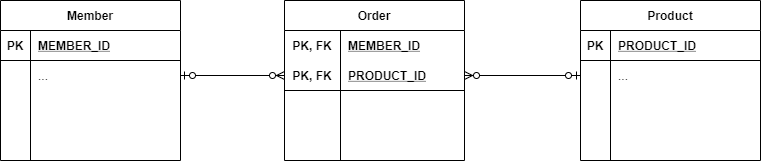

The diagram above was exported from draw.io. Its source (the exported page's mxGraphModel, read from the mxfile embedded in the PNG):
<mxGraphModel dx="1086" dy="989" grid="1" gridSize="10" guides="1" tooltips="1" connect="1" arrows="1" fold="1" page="1" pageScale="1" pageWidth="827" pageHeight="1169" math="0" shadow="0">
  <root>
    <mxCell id="0" />
    <mxCell id="1" parent="0" />
    <mxCell id="7f8KqCv0IUCEhpSOP4rI-1" style="edgeStyle=orthogonalEdgeStyle;rounded=0;orthogonalLoop=1;jettySize=auto;html=1;entryX=0;entryY=0.5;entryDx=0;entryDy=0;endArrow=ERzeroToMany;endFill=1;startArrow=ERzeroToOne;startFill=1;exitX=1;exitY=0.5;exitDx=0;exitDy=0;" edge="1" parent="1" source="7f8KqCv0IUCEhpSOP4rI-6">
      <mxGeometry relative="1" as="geometry">
        <mxPoint x="324" y="365" as="targetPoint" />
      </mxGeometry>
    </mxCell>
    <mxCell id="7f8KqCv0IUCEhpSOP4rI-2" value="Member" style="shape=table;startSize=30;container=1;collapsible=1;childLayout=tableLayout;fixedRows=1;rowLines=0;fontStyle=1;align=center;resizeLast=1;" vertex="1" parent="1">
      <mxGeometry x="40" y="290" width="180" height="160" as="geometry" />
    </mxCell>
    <mxCell id="7f8KqCv0IUCEhpSOP4rI-3" value="" style="shape=partialRectangle;collapsible=0;dropTarget=0;pointerEvents=0;fillColor=none;top=0;left=0;bottom=1;right=0;points=[[0,0.5],[1,0.5]];portConstraint=eastwest;" vertex="1" parent="7f8KqCv0IUCEhpSOP4rI-2">
      <mxGeometry y="30" width="180" height="30" as="geometry" />
    </mxCell>
    <mxCell id="7f8KqCv0IUCEhpSOP4rI-4" value="PK" style="shape=partialRectangle;connectable=0;fillColor=none;top=0;left=0;bottom=0;right=0;fontStyle=1;overflow=hidden;" vertex="1" parent="7f8KqCv0IUCEhpSOP4rI-3">
      <mxGeometry width="30" height="30" as="geometry" />
    </mxCell>
    <mxCell id="7f8KqCv0IUCEhpSOP4rI-5" value="MEMBER_ID" style="shape=partialRectangle;connectable=0;fillColor=none;top=0;left=0;bottom=0;right=0;align=left;spacingLeft=6;fontStyle=5;overflow=hidden;" vertex="1" parent="7f8KqCv0IUCEhpSOP4rI-3">
      <mxGeometry x="30" width="150" height="30" as="geometry" />
    </mxCell>
    <mxCell id="7f8KqCv0IUCEhpSOP4rI-6" value="" style="shape=partialRectangle;collapsible=0;dropTarget=0;pointerEvents=0;fillColor=none;top=0;left=0;bottom=0;right=0;points=[[0,0.5],[1,0.5]];portConstraint=eastwest;" vertex="1" parent="7f8KqCv0IUCEhpSOP4rI-2">
      <mxGeometry y="60" width="180" height="30" as="geometry" />
    </mxCell>
    <mxCell id="7f8KqCv0IUCEhpSOP4rI-7" value="" style="shape=partialRectangle;connectable=0;fillColor=none;top=0;left=0;bottom=0;right=0;editable=1;overflow=hidden;" vertex="1" parent="7f8KqCv0IUCEhpSOP4rI-6">
      <mxGeometry width="30" height="30" as="geometry" />
    </mxCell>
    <mxCell id="7f8KqCv0IUCEhpSOP4rI-8" value="..." style="shape=partialRectangle;connectable=0;fillColor=none;top=0;left=0;bottom=0;right=0;align=left;spacingLeft=6;overflow=hidden;" vertex="1" parent="7f8KqCv0IUCEhpSOP4rI-6">
      <mxGeometry x="30" width="150" height="30" as="geometry" />
    </mxCell>
    <mxCell id="7f8KqCv0IUCEhpSOP4rI-9" value="" style="shape=partialRectangle;collapsible=0;dropTarget=0;pointerEvents=0;fillColor=none;top=0;left=0;bottom=0;right=0;points=[[0,0.5],[1,0.5]];portConstraint=eastwest;" vertex="1" parent="7f8KqCv0IUCEhpSOP4rI-2">
      <mxGeometry y="90" width="180" height="30" as="geometry" />
    </mxCell>
    <mxCell id="7f8KqCv0IUCEhpSOP4rI-10" value="" style="shape=partialRectangle;connectable=0;fillColor=none;top=0;left=0;bottom=0;right=0;editable=1;overflow=hidden;" vertex="1" parent="7f8KqCv0IUCEhpSOP4rI-9">
      <mxGeometry width="30" height="30" as="geometry" />
    </mxCell>
    <mxCell id="7f8KqCv0IUCEhpSOP4rI-11" value="" style="shape=partialRectangle;connectable=0;fillColor=none;top=0;left=0;bottom=0;right=0;align=left;spacingLeft=6;overflow=hidden;" vertex="1" parent="7f8KqCv0IUCEhpSOP4rI-9">
      <mxGeometry x="30" width="150" height="30" as="geometry" />
    </mxCell>
    <mxCell id="7f8KqCv0IUCEhpSOP4rI-12" value="" style="shape=partialRectangle;collapsible=0;dropTarget=0;pointerEvents=0;fillColor=none;top=0;left=0;bottom=0;right=0;points=[[0,0.5],[1,0.5]];portConstraint=eastwest;" vertex="1" parent="7f8KqCv0IUCEhpSOP4rI-2">
      <mxGeometry y="120" width="180" height="30" as="geometry" />
    </mxCell>
    <mxCell id="7f8KqCv0IUCEhpSOP4rI-13" value="" style="shape=partialRectangle;connectable=0;fillColor=none;top=0;left=0;bottom=0;right=0;editable=1;overflow=hidden;" vertex="1" parent="7f8KqCv0IUCEhpSOP4rI-12">
      <mxGeometry width="30" height="30" as="geometry" />
    </mxCell>
    <mxCell id="7f8KqCv0IUCEhpSOP4rI-14" value="" style="shape=partialRectangle;connectable=0;fillColor=none;top=0;left=0;bottom=0;right=0;align=left;spacingLeft=6;overflow=hidden;" vertex="1" parent="7f8KqCv0IUCEhpSOP4rI-12">
      <mxGeometry x="30" width="150" height="30" as="geometry" />
    </mxCell>
    <mxCell id="7f8KqCv0IUCEhpSOP4rI-15" value="Order" style="shape=table;startSize=30;container=1;collapsible=1;childLayout=tableLayout;fixedRows=1;rowLines=0;fontStyle=1;align=center;resizeLast=1;" vertex="1" parent="1">
      <mxGeometry x="324" y="290" width="180" height="160" as="geometry" />
    </mxCell>
    <mxCell id="7f8KqCv0IUCEhpSOP4rI-16" value="" style="shape=partialRectangle;collapsible=0;dropTarget=0;pointerEvents=0;fillColor=none;top=0;left=0;bottom=1;right=0;points=[[0,0.5],[1,0.5]];portConstraint=eastwest;strokeColor=none;" vertex="1" parent="7f8KqCv0IUCEhpSOP4rI-15">
      <mxGeometry y="30" width="180" height="30" as="geometry" />
    </mxCell>
    <mxCell id="7f8KqCv0IUCEhpSOP4rI-17" value="PK, FK" style="shape=partialRectangle;connectable=0;fillColor=none;top=0;left=0;bottom=0;right=0;fontStyle=1;overflow=hidden;strokeColor=none;" vertex="1" parent="7f8KqCv0IUCEhpSOP4rI-16">
      <mxGeometry width="56" height="30" as="geometry" />
    </mxCell>
    <mxCell id="7f8KqCv0IUCEhpSOP4rI-18" value="MEMBER_ID" style="shape=partialRectangle;connectable=0;fillColor=none;top=0;left=0;bottom=0;right=0;align=left;spacingLeft=6;fontStyle=5;overflow=hidden;strokeColor=none;" vertex="1" parent="7f8KqCv0IUCEhpSOP4rI-16">
      <mxGeometry x="56" width="124" height="30" as="geometry" />
    </mxCell>
    <mxCell id="7f8KqCv0IUCEhpSOP4rI-25" value="" style="shape=partialRectangle;collapsible=0;dropTarget=0;pointerEvents=0;fillColor=none;top=0;left=0;bottom=0;right=0;points=[[0,0.5],[1,0.5]];portConstraint=eastwest;" vertex="1" parent="7f8KqCv0IUCEhpSOP4rI-15">
      <mxGeometry y="60" width="180" height="30" as="geometry" />
    </mxCell>
    <mxCell id="7f8KqCv0IUCEhpSOP4rI-26" value="" style="shape=partialRectangle;connectable=0;fillColor=none;top=0;left=0;bottom=0;right=0;editable=1;overflow=hidden;" vertex="1" parent="7f8KqCv0IUCEhpSOP4rI-25">
      <mxGeometry width="56" height="30" as="geometry" />
    </mxCell>
    <mxCell id="7f8KqCv0IUCEhpSOP4rI-27" value="" style="shape=partialRectangle;connectable=0;fillColor=none;top=0;left=0;bottom=0;right=0;align=left;spacingLeft=6;overflow=hidden;" vertex="1" parent="7f8KqCv0IUCEhpSOP4rI-25">
      <mxGeometry x="56" width="124" height="30" as="geometry" />
    </mxCell>
    <mxCell id="7f8KqCv0IUCEhpSOP4rI-28" value="Product" style="shape=table;startSize=30;container=1;collapsible=1;childLayout=tableLayout;fixedRows=1;rowLines=0;fontStyle=1;align=center;resizeLast=1;" vertex="1" parent="1">
      <mxGeometry x="620" y="290" width="180" height="160" as="geometry" />
    </mxCell>
    <mxCell id="7f8KqCv0IUCEhpSOP4rI-29" value="" style="shape=partialRectangle;collapsible=0;dropTarget=0;pointerEvents=0;fillColor=none;top=0;left=0;bottom=1;right=0;points=[[0,0.5],[1,0.5]];portConstraint=eastwest;" vertex="1" parent="7f8KqCv0IUCEhpSOP4rI-28">
      <mxGeometry y="30" width="180" height="30" as="geometry" />
    </mxCell>
    <mxCell id="7f8KqCv0IUCEhpSOP4rI-30" value="PK" style="shape=partialRectangle;connectable=0;fillColor=none;top=0;left=0;bottom=0;right=0;fontStyle=1;overflow=hidden;" vertex="1" parent="7f8KqCv0IUCEhpSOP4rI-29">
      <mxGeometry width="30" height="30" as="geometry" />
    </mxCell>
    <mxCell id="7f8KqCv0IUCEhpSOP4rI-31" value="PRODUCT_ID" style="shape=partialRectangle;connectable=0;fillColor=none;top=0;left=0;bottom=0;right=0;align=left;spacingLeft=6;fontStyle=5;overflow=hidden;" vertex="1" parent="7f8KqCv0IUCEhpSOP4rI-29">
      <mxGeometry x="30" width="150" height="30" as="geometry" />
    </mxCell>
    <mxCell id="7f8KqCv0IUCEhpSOP4rI-32" value="" style="shape=partialRectangle;collapsible=0;dropTarget=0;pointerEvents=0;fillColor=none;top=0;left=0;bottom=0;right=0;points=[[0,0.5],[1,0.5]];portConstraint=eastwest;" vertex="1" parent="7f8KqCv0IUCEhpSOP4rI-28">
      <mxGeometry y="60" width="180" height="30" as="geometry" />
    </mxCell>
    <mxCell id="7f8KqCv0IUCEhpSOP4rI-33" value="" style="shape=partialRectangle;connectable=0;fillColor=none;top=0;left=0;bottom=0;right=0;editable=1;overflow=hidden;" vertex="1" parent="7f8KqCv0IUCEhpSOP4rI-32">
      <mxGeometry width="30" height="30" as="geometry" />
    </mxCell>
    <mxCell id="7f8KqCv0IUCEhpSOP4rI-34" value="..." style="shape=partialRectangle;connectable=0;fillColor=none;top=0;left=0;bottom=0;right=0;align=left;spacingLeft=6;overflow=hidden;" vertex="1" parent="7f8KqCv0IUCEhpSOP4rI-32">
      <mxGeometry x="30" width="150" height="30" as="geometry" />
    </mxCell>
    <mxCell id="7f8KqCv0IUCEhpSOP4rI-35" value="" style="shape=partialRectangle;collapsible=0;dropTarget=0;pointerEvents=0;fillColor=none;top=0;left=0;bottom=0;right=0;points=[[0,0.5],[1,0.5]];portConstraint=eastwest;" vertex="1" parent="7f8KqCv0IUCEhpSOP4rI-28">
      <mxGeometry y="90" width="180" height="30" as="geometry" />
    </mxCell>
    <mxCell id="7f8KqCv0IUCEhpSOP4rI-36" value="" style="shape=partialRectangle;connectable=0;fillColor=none;top=0;left=0;bottom=0;right=0;editable=1;overflow=hidden;" vertex="1" parent="7f8KqCv0IUCEhpSOP4rI-35">
      <mxGeometry width="30" height="30" as="geometry" />
    </mxCell>
    <mxCell id="7f8KqCv0IUCEhpSOP4rI-37" value="" style="shape=partialRectangle;connectable=0;fillColor=none;top=0;left=0;bottom=0;right=0;align=left;spacingLeft=6;overflow=hidden;" vertex="1" parent="7f8KqCv0IUCEhpSOP4rI-35">
      <mxGeometry x="30" width="150" height="30" as="geometry" />
    </mxCell>
    <mxCell id="7f8KqCv0IUCEhpSOP4rI-38" value="" style="shape=partialRectangle;collapsible=0;dropTarget=0;pointerEvents=0;fillColor=none;top=0;left=0;bottom=0;right=0;points=[[0,0.5],[1,0.5]];portConstraint=eastwest;" vertex="1" parent="7f8KqCv0IUCEhpSOP4rI-28">
      <mxGeometry y="120" width="180" height="30" as="geometry" />
    </mxCell>
    <mxCell id="7f8KqCv0IUCEhpSOP4rI-39" value="" style="shape=partialRectangle;connectable=0;fillColor=none;top=0;left=0;bottom=0;right=0;editable=1;overflow=hidden;" vertex="1" parent="7f8KqCv0IUCEhpSOP4rI-38">
      <mxGeometry width="30" height="30" as="geometry" />
    </mxCell>
    <mxCell id="7f8KqCv0IUCEhpSOP4rI-40" value="" style="shape=partialRectangle;connectable=0;fillColor=none;top=0;left=0;bottom=0;right=0;align=left;spacingLeft=6;overflow=hidden;" vertex="1" parent="7f8KqCv0IUCEhpSOP4rI-38">
      <mxGeometry x="30" width="150" height="30" as="geometry" />
    </mxCell>
    <mxCell id="7f8KqCv0IUCEhpSOP4rI-41" style="edgeStyle=orthogonalEdgeStyle;rounded=0;orthogonalLoop=1;jettySize=auto;html=1;entryX=1;entryY=0.5;entryDx=0;entryDy=0;endArrow=ERzeroToMany;endFill=1;startArrow=ERzeroToOne;startFill=1;exitX=0;exitY=0.5;exitDx=0;exitDy=0;" edge="1" parent="1" source="7f8KqCv0IUCEhpSOP4rI-32">
      <mxGeometry relative="1" as="geometry">
        <mxPoint x="550" y="560" as="sourcePoint" />
        <mxPoint x="504" y="365" as="targetPoint" />
      </mxGeometry>
    </mxCell>
    <mxCell id="7f8KqCv0IUCEhpSOP4rI-46" value="" style="shape=partialRectangle;collapsible=0;dropTarget=0;pointerEvents=0;fillColor=none;top=0;left=0;bottom=1;right=0;points=[[0,0.5],[1,0.5]];portConstraint=eastwest;" vertex="1" parent="1">
      <mxGeometry x="324" y="350" width="180" height="30" as="geometry" />
    </mxCell>
    <mxCell id="7f8KqCv0IUCEhpSOP4rI-47" value="PK, FK" style="shape=partialRectangle;connectable=0;fillColor=none;top=0;left=0;bottom=0;right=0;fontStyle=1;overflow=hidden;" vertex="1" parent="7f8KqCv0IUCEhpSOP4rI-46">
      <mxGeometry x="6" width="44" height="30" as="geometry" />
    </mxCell>
    <mxCell id="7f8KqCv0IUCEhpSOP4rI-48" value="PRODUCT_ID" style="shape=partialRectangle;connectable=0;fillColor=none;top=0;left=0;bottom=0;right=0;align=left;spacingLeft=6;fontStyle=5;overflow=hidden;" vertex="1" parent="7f8KqCv0IUCEhpSOP4rI-46">
      <mxGeometry x="56" width="150" height="30" as="geometry" />
    </mxCell>
  </root>
</mxGraphModel>